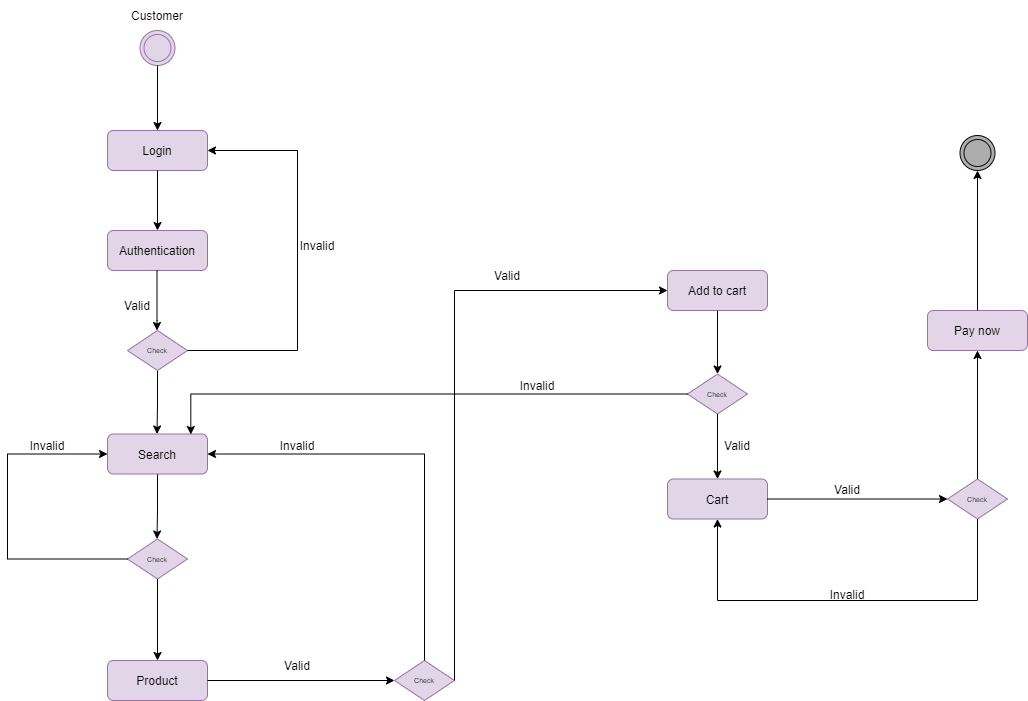

The diagram above was exported from draw.io. Its source (the exported page's mxGraphModel, read from the mxfile embedded in the PNG):
<mxGraphModel dx="1328" dy="688" grid="1" gridSize="10" guides="1" tooltips="1" connect="1" arrows="1" fold="1" page="1" pageScale="1" pageWidth="827" pageHeight="1169" math="0" shadow="0">
  <root>
    <mxCell id="0" />
    <mxCell id="1" parent="0" />
    <mxCell id="4kX4gHfWF7gdp43FYpv3-7" value="&lt;font style=&quot;font-size: 12px&quot;&gt;Login&lt;/font&gt;" style="rounded=1;whiteSpace=wrap;html=1;fontSize=7;fillColor=#e1d5e7;strokeColor=#9673a6;" parent="1" vertex="1">
      <mxGeometry x="460" y="220" width="100" height="40" as="geometry" />
    </mxCell>
    <mxCell id="VN5TJxzQDnI6WcZcy9Q8-65" value="Check" style="rhombus;whiteSpace=wrap;html=1;fillColor=#E1D5E7;strokeColor=#9673A6;fontSize=7;" parent="1" vertex="1">
      <mxGeometry x="480" y="628.5" width="60" height="40" as="geometry" />
    </mxCell>
    <mxCell id="VN5TJxzQDnI6WcZcy9Q8-72" value="&lt;font style=&quot;font-size: 12px&quot;&gt;Authentication&lt;/font&gt;" style="rounded=1;whiteSpace=wrap;html=1;fontSize=7;fillColor=#e1d5e7;strokeColor=#9673a6;" parent="1" vertex="1">
      <mxGeometry x="460" y="320" width="100" height="40" as="geometry" />
    </mxCell>
    <mxCell id="VN5TJxzQDnI6WcZcy9Q8-75" value="&lt;font style=&quot;font-size: 12px&quot;&gt;Product&lt;/font&gt;" style="rounded=1;whiteSpace=wrap;html=1;fontSize=7;fillColor=#e1d5e7;strokeColor=#9673a6;" parent="1" vertex="1">
      <mxGeometry x="460" y="750" width="100" height="40" as="geometry" />
    </mxCell>
    <mxCell id="VN5TJxzQDnI6WcZcy9Q8-76" value="Check" style="rhombus;whiteSpace=wrap;html=1;fillColor=#E1D5E7;strokeColor=#9673A6;fontSize=7;" parent="1" vertex="1">
      <mxGeometry x="747" y="750" width="60" height="40" as="geometry" />
    </mxCell>
    <mxCell id="VN5TJxzQDnI6WcZcy9Q8-77" value="&lt;font style=&quot;font-size: 12px&quot;&gt;Add to cart&lt;/font&gt;" style="rounded=1;whiteSpace=wrap;html=1;fontSize=7;fillColor=#e1d5e7;strokeColor=#9673a6;" parent="1" vertex="1">
      <mxGeometry x="1020" y="360" width="100" height="40" as="geometry" />
    </mxCell>
    <mxCell id="VN5TJxzQDnI6WcZcy9Q8-78" value="Check" style="rhombus;whiteSpace=wrap;html=1;fillColor=#E1D5E7;strokeColor=#9673A6;fontSize=7;" parent="1" vertex="1">
      <mxGeometry x="1040" y="463.5" width="60" height="40" as="geometry" />
    </mxCell>
    <mxCell id="VN5TJxzQDnI6WcZcy9Q8-79" value="&lt;font style=&quot;font-size: 12px&quot;&gt;Cart&lt;/font&gt;" style="rounded=1;whiteSpace=wrap;html=1;fontSize=7;fillColor=#e1d5e7;strokeColor=#9673a6;" parent="1" vertex="1">
      <mxGeometry x="1020" y="568.5" width="100" height="40" as="geometry" />
    </mxCell>
    <mxCell id="VN5TJxzQDnI6WcZcy9Q8-80" value="Check" style="rhombus;whiteSpace=wrap;html=1;fillColor=#E1D5E7;strokeColor=#9673A6;fontSize=7;" parent="1" vertex="1">
      <mxGeometry x="1300" y="568.5" width="60" height="40" as="geometry" />
    </mxCell>
    <mxCell id="VN5TJxzQDnI6WcZcy9Q8-81" value="&lt;font style=&quot;font-size: 12px&quot;&gt;Pay now&lt;/font&gt;" style="rounded=1;whiteSpace=wrap;html=1;fontSize=7;fillColor=#e1d5e7;strokeColor=#9673a6;" parent="1" vertex="1">
      <mxGeometry x="1280" y="400" width="100" height="40" as="geometry" />
    </mxCell>
    <mxCell id="VN5TJxzQDnI6WcZcy9Q8-82" value="" style="edgeStyle=segmentEdgeStyle;endArrow=classic;html=1;rounded=0;exitX=0.5;exitY=1;exitDx=0;exitDy=0;entryX=0.5;entryY=0;entryDx=0;entryDy=0;" parent="1" source="4kX4gHfWF7gdp43FYpv3-7" target="VN5TJxzQDnI6WcZcy9Q8-72" edge="1">
      <mxGeometry width="50" height="50" relative="1" as="geometry">
        <mxPoint x="620" y="390" as="sourcePoint" />
        <mxPoint x="670" y="340" as="targetPoint" />
      </mxGeometry>
    </mxCell>
    <mxCell id="VN5TJxzQDnI6WcZcy9Q8-83" value="" style="edgeStyle=segmentEdgeStyle;endArrow=classic;html=1;rounded=0;exitX=0.5;exitY=1;exitDx=0;exitDy=0;entryX=0.5;entryY=0;entryDx=0;entryDy=0;" parent="1" edge="1">
      <mxGeometry width="50" height="50" relative="1" as="geometry">
        <mxPoint x="509.5" y="360" as="sourcePoint" />
        <mxPoint x="509.5" y="420" as="targetPoint" />
        <Array as="points">
          <mxPoint x="509.5" y="410" />
          <mxPoint x="509.5" y="410" />
        </Array>
      </mxGeometry>
    </mxCell>
    <mxCell id="VN5TJxzQDnI6WcZcy9Q8-84" value="" style="edgeStyle=segmentEdgeStyle;endArrow=classic;html=1;rounded=0;entryX=0.5;entryY=0;entryDx=0;entryDy=0;" parent="1" edge="1">
      <mxGeometry width="50" height="50" relative="1" as="geometry">
        <mxPoint x="510" y="450" as="sourcePoint" />
        <mxPoint x="509.5" y="523.5" as="targetPoint" />
        <Array as="points">
          <mxPoint x="510" y="493.5" />
          <mxPoint x="510" y="493.5" />
        </Array>
      </mxGeometry>
    </mxCell>
    <mxCell id="VN5TJxzQDnI6WcZcy9Q8-46" value="Check" style="rhombus;whiteSpace=wrap;html=1;fillColor=#E1D5E7;strokeColor=#9673A6;fontSize=7;" parent="1" vertex="1">
      <mxGeometry x="480" y="420" width="60" height="40" as="geometry" />
    </mxCell>
    <mxCell id="VN5TJxzQDnI6WcZcy9Q8-85" value="" style="edgeStyle=segmentEdgeStyle;endArrow=classic;html=1;rounded=0;entryX=0.5;entryY=0;entryDx=0;entryDy=0;" parent="1" edge="1">
      <mxGeometry width="50" height="50" relative="1" as="geometry">
        <mxPoint x="510" y="555" as="sourcePoint" />
        <mxPoint x="509.5" y="628.5" as="targetPoint" />
        <Array as="points">
          <mxPoint x="510" y="598.5" />
          <mxPoint x="510" y="598.5" />
        </Array>
      </mxGeometry>
    </mxCell>
    <mxCell id="VN5TJxzQDnI6WcZcy9Q8-74" value="&lt;font style=&quot;font-size: 12px&quot;&gt;Search&lt;/font&gt;" style="rounded=1;whiteSpace=wrap;html=1;fontSize=7;fillColor=#e1d5e7;strokeColor=#9673a6;" parent="1" vertex="1">
      <mxGeometry x="460" y="523.5" width="100" height="40" as="geometry" />
    </mxCell>
    <mxCell id="VN5TJxzQDnI6WcZcy9Q8-86" value="" style="edgeStyle=segmentEdgeStyle;endArrow=classic;html=1;rounded=0;exitX=0.5;exitY=1;exitDx=0;exitDy=0;entryX=0.5;entryY=0;entryDx=0;entryDy=0;" parent="1" source="VN5TJxzQDnI6WcZcy9Q8-65" target="VN5TJxzQDnI6WcZcy9Q8-75" edge="1">
      <mxGeometry width="50" height="50" relative="1" as="geometry">
        <mxPoint x="620" y="590" as="sourcePoint" />
        <mxPoint x="670" y="540" as="targetPoint" />
      </mxGeometry>
    </mxCell>
    <mxCell id="VN5TJxzQDnI6WcZcy9Q8-88" value="" style="edgeStyle=segmentEdgeStyle;endArrow=classic;html=1;rounded=0;exitX=0.5;exitY=1;exitDx=0;exitDy=0;entryX=0.5;entryY=1;entryDx=0;entryDy=0;" parent="1" source="VN5TJxzQDnI6WcZcy9Q8-80" target="VN5TJxzQDnI6WcZcy9Q8-79" edge="1">
      <mxGeometry width="50" height="50" relative="1" as="geometry">
        <mxPoint x="630" y="530" as="sourcePoint" />
        <mxPoint x="680" y="480" as="targetPoint" />
        <Array as="points">
          <mxPoint x="1330" y="690" />
          <mxPoint x="1070" y="690" />
        </Array>
      </mxGeometry>
    </mxCell>
    <mxCell id="VN5TJxzQDnI6WcZcy9Q8-90" value="" style="edgeStyle=segmentEdgeStyle;endArrow=classic;html=1;rounded=0;exitX=1;exitY=0.5;exitDx=0;exitDy=0;entryX=0;entryY=0.5;entryDx=0;entryDy=0;" parent="1" source="VN5TJxzQDnI6WcZcy9Q8-75" target="VN5TJxzQDnI6WcZcy9Q8-76" edge="1">
      <mxGeometry width="50" height="50" relative="1" as="geometry">
        <mxPoint x="620" y="590" as="sourcePoint" />
        <mxPoint x="670" y="540" as="targetPoint" />
      </mxGeometry>
    </mxCell>
    <mxCell id="VN5TJxzQDnI6WcZcy9Q8-92" value="" style="edgeStyle=segmentEdgeStyle;endArrow=classic;html=1;rounded=0;exitX=1;exitY=0.5;exitDx=0;exitDy=0;" parent="1" source="VN5TJxzQDnI6WcZcy9Q8-79" edge="1">
      <mxGeometry width="50" height="50" relative="1" as="geometry">
        <mxPoint x="630" y="730" as="sourcePoint" />
        <mxPoint x="1300" y="589" as="targetPoint" />
      </mxGeometry>
    </mxCell>
    <mxCell id="VN5TJxzQDnI6WcZcy9Q8-93" value="" style="edgeStyle=segmentEdgeStyle;endArrow=classic;html=1;rounded=0;exitX=0.5;exitY=0;exitDx=0;exitDy=0;" parent="1" source="VN5TJxzQDnI6WcZcy9Q8-80" edge="1">
      <mxGeometry width="50" height="50" relative="1" as="geometry">
        <mxPoint x="630" y="730" as="sourcePoint" />
        <mxPoint x="1330" y="440" as="targetPoint" />
      </mxGeometry>
    </mxCell>
    <mxCell id="VN5TJxzQDnI6WcZcy9Q8-94" value="" style="edgeStyle=segmentEdgeStyle;endArrow=classic;html=1;rounded=0;exitX=1;exitY=0.5;exitDx=0;exitDy=0;entryX=0;entryY=0.5;entryDx=0;entryDy=0;" parent="1" source="VN5TJxzQDnI6WcZcy9Q8-76" target="VN5TJxzQDnI6WcZcy9Q8-77" edge="1">
      <mxGeometry width="50" height="50" relative="1" as="geometry">
        <mxPoint x="620" y="590" as="sourcePoint" />
        <mxPoint x="670" y="540" as="targetPoint" />
        <Array as="points">
          <mxPoint x="807" y="380" />
        </Array>
      </mxGeometry>
    </mxCell>
    <mxCell id="VN5TJxzQDnI6WcZcy9Q8-97" value="" style="edgeStyle=segmentEdgeStyle;endArrow=classic;html=1;rounded=0;exitX=0;exitY=0.5;exitDx=0;exitDy=0;entryX=0.833;entryY=0.013;entryDx=0;entryDy=0;entryPerimeter=0;" parent="1" source="VN5TJxzQDnI6WcZcy9Q8-78" target="VN5TJxzQDnI6WcZcy9Q8-74" edge="1">
      <mxGeometry width="50" height="50" relative="1" as="geometry">
        <mxPoint x="620" y="630" as="sourcePoint" />
        <mxPoint x="670" y="580" as="targetPoint" />
      </mxGeometry>
    </mxCell>
    <mxCell id="VN5TJxzQDnI6WcZcy9Q8-98" value="" style="edgeStyle=segmentEdgeStyle;endArrow=classic;html=1;rounded=0;exitX=0.5;exitY=1;exitDx=0;exitDy=0;entryX=0.5;entryY=0;entryDx=0;entryDy=0;" parent="1" source="VN5TJxzQDnI6WcZcy9Q8-77" target="VN5TJxzQDnI6WcZcy9Q8-78" edge="1">
      <mxGeometry width="50" height="50" relative="1" as="geometry">
        <mxPoint x="620" y="630" as="sourcePoint" />
        <mxPoint x="670" y="580" as="targetPoint" />
      </mxGeometry>
    </mxCell>
    <mxCell id="VN5TJxzQDnI6WcZcy9Q8-99" value="" style="edgeStyle=segmentEdgeStyle;endArrow=classic;html=1;rounded=0;exitX=0.5;exitY=1;exitDx=0;exitDy=0;entryX=0.5;entryY=0;entryDx=0;entryDy=0;" parent="1" source="VN5TJxzQDnI6WcZcy9Q8-78" target="VN5TJxzQDnI6WcZcy9Q8-79" edge="1">
      <mxGeometry width="50" height="50" relative="1" as="geometry">
        <mxPoint x="620" y="630" as="sourcePoint" />
        <mxPoint x="670" y="580" as="targetPoint" />
      </mxGeometry>
    </mxCell>
    <mxCell id="VN5TJxzQDnI6WcZcy9Q8-100" value="" style="ellipse;shape=doubleEllipse;whiteSpace=wrap;html=1;aspect=fixed;strokeColor=#09070A;fillColor=#ADADAD;" parent="1" vertex="1">
      <mxGeometry x="1312.5" y="225" width="35" height="35" as="geometry" />
    </mxCell>
    <mxCell id="VN5TJxzQDnI6WcZcy9Q8-101" value="" style="edgeStyle=segmentEdgeStyle;endArrow=classic;html=1;rounded=0;exitX=0.5;exitY=0;exitDx=0;exitDy=0;" parent="1" source="VN5TJxzQDnI6WcZcy9Q8-81" edge="1">
      <mxGeometry width="50" height="50" relative="1" as="geometry">
        <mxPoint x="620" y="630" as="sourcePoint" />
        <mxPoint x="1330" y="260" as="targetPoint" />
      </mxGeometry>
    </mxCell>
    <mxCell id="VN5TJxzQDnI6WcZcy9Q8-102" value="" style="edgeStyle=segmentEdgeStyle;endArrow=classic;html=1;rounded=0;exitX=0;exitY=0.5;exitDx=0;exitDy=0;entryX=0;entryY=0.5;entryDx=0;entryDy=0;" parent="1" source="VN5TJxzQDnI6WcZcy9Q8-65" target="VN5TJxzQDnI6WcZcy9Q8-74" edge="1">
      <mxGeometry width="50" height="50" relative="1" as="geometry">
        <mxPoint x="620" y="630" as="sourcePoint" />
        <mxPoint x="670" y="580" as="targetPoint" />
        <Array as="points">
          <mxPoint x="360" y="649" />
          <mxPoint x="360" y="544" />
        </Array>
      </mxGeometry>
    </mxCell>
    <mxCell id="VN5TJxzQDnI6WcZcy9Q8-103" value="" style="ellipse;shape=doubleEllipse;whiteSpace=wrap;html=1;aspect=fixed;strokeColor=#9673A6;fillColor=#E1D5E7;" parent="1" vertex="1">
      <mxGeometry x="492.5" y="120" width="35" height="35" as="geometry" />
    </mxCell>
    <mxCell id="VN5TJxzQDnI6WcZcy9Q8-104" value="" style="edgeStyle=segmentEdgeStyle;endArrow=classic;html=1;rounded=0;exitX=0.5;exitY=1;exitDx=0;exitDy=0;entryX=0.5;entryY=0;entryDx=0;entryDy=0;" parent="1" source="VN5TJxzQDnI6WcZcy9Q8-103" target="4kX4gHfWF7gdp43FYpv3-7" edge="1">
      <mxGeometry width="50" height="50" relative="1" as="geometry">
        <mxPoint x="520" y="270" as="sourcePoint" />
        <mxPoint x="520" y="330" as="targetPoint" />
      </mxGeometry>
    </mxCell>
    <mxCell id="VN5TJxzQDnI6WcZcy9Q8-106" value="Customer" style="text;html=1;strokeColor=none;fillColor=none;align=center;verticalAlign=middle;whiteSpace=wrap;rounded=0;" parent="1" vertex="1">
      <mxGeometry x="480" y="90" width="60" height="30" as="geometry" />
    </mxCell>
    <mxCell id="VN5TJxzQDnI6WcZcy9Q8-107" value="" style="edgeStyle=segmentEdgeStyle;endArrow=classic;html=1;rounded=0;exitX=1;exitY=0.5;exitDx=0;exitDy=0;entryX=1;entryY=0.5;entryDx=0;entryDy=0;" parent="1" source="VN5TJxzQDnI6WcZcy9Q8-46" target="4kX4gHfWF7gdp43FYpv3-7" edge="1">
      <mxGeometry width="50" height="50" relative="1" as="geometry">
        <mxPoint x="620" y="490" as="sourcePoint" />
        <mxPoint x="670" y="440" as="targetPoint" />
        <Array as="points">
          <mxPoint x="650" y="440" />
          <mxPoint x="650" y="240" />
        </Array>
      </mxGeometry>
    </mxCell>
    <mxCell id="VN5TJxzQDnI6WcZcy9Q8-109" value="Valid" style="text;html=1;strokeColor=none;fillColor=none;align=center;verticalAlign=middle;whiteSpace=wrap;rounded=0;" parent="1" vertex="1">
      <mxGeometry x="1170" y="563.5" width="60" height="30" as="geometry" />
    </mxCell>
    <mxCell id="VN5TJxzQDnI6WcZcy9Q8-111" value="Invalid" style="text;html=1;strokeColor=none;fillColor=none;align=center;verticalAlign=middle;whiteSpace=wrap;rounded=0;" parent="1" vertex="1">
      <mxGeometry x="640" y="320" width="60" height="30" as="geometry" />
    </mxCell>
    <mxCell id="VN5TJxzQDnI6WcZcy9Q8-112" value="Valid" style="text;html=1;strokeColor=none;fillColor=none;align=center;verticalAlign=middle;whiteSpace=wrap;rounded=0;" parent="1" vertex="1">
      <mxGeometry x="460" y="380" width="60" height="30" as="geometry" />
    </mxCell>
    <mxCell id="VN5TJxzQDnI6WcZcy9Q8-113" value="Invalid" style="text;html=1;strokeColor=none;fillColor=none;align=center;verticalAlign=middle;whiteSpace=wrap;rounded=0;" parent="1" vertex="1">
      <mxGeometry x="370" y="520" width="60" height="30" as="geometry" />
    </mxCell>
    <mxCell id="VN5TJxzQDnI6WcZcy9Q8-114" value="Valid" style="text;html=1;strokeColor=none;fillColor=none;align=center;verticalAlign=middle;whiteSpace=wrap;rounded=0;" parent="1" vertex="1">
      <mxGeometry x="620" y="740" width="60" height="30" as="geometry" />
    </mxCell>
    <mxCell id="VN5TJxzQDnI6WcZcy9Q8-115" value="Invalid" style="text;html=1;strokeColor=none;fillColor=none;align=center;verticalAlign=middle;whiteSpace=wrap;rounded=0;" parent="1" vertex="1">
      <mxGeometry x="620" y="520" width="60" height="30" as="geometry" />
    </mxCell>
    <mxCell id="VN5TJxzQDnI6WcZcy9Q8-116" value="" style="edgeStyle=segmentEdgeStyle;endArrow=classic;html=1;rounded=0;entryX=1;entryY=0.5;entryDx=0;entryDy=0;exitX=0.5;exitY=0;exitDx=0;exitDy=0;" parent="1" source="VN5TJxzQDnI6WcZcy9Q8-76" target="VN5TJxzQDnI6WcZcy9Q8-74" edge="1">
      <mxGeometry width="50" height="50" relative="1" as="geometry">
        <mxPoint x="620" y="390" as="sourcePoint" />
        <mxPoint x="670" y="340" as="targetPoint" />
        <Array as="points">
          <mxPoint x="777" y="544" />
        </Array>
      </mxGeometry>
    </mxCell>
    <mxCell id="VN5TJxzQDnI6WcZcy9Q8-117" value="Valid" style="text;html=1;strokeColor=none;fillColor=none;align=center;verticalAlign=middle;whiteSpace=wrap;rounded=0;" parent="1" vertex="1">
      <mxGeometry x="830" y="350" width="60" height="30" as="geometry" />
    </mxCell>
    <mxCell id="VN5TJxzQDnI6WcZcy9Q8-118" value="Invalid" style="text;html=1;strokeColor=none;fillColor=none;align=center;verticalAlign=middle;whiteSpace=wrap;rounded=0;" parent="1" vertex="1">
      <mxGeometry x="860" y="460" width="60" height="30" as="geometry" />
    </mxCell>
    <mxCell id="VN5TJxzQDnI6WcZcy9Q8-119" value="Invalid" style="text;html=1;strokeColor=none;fillColor=none;align=center;verticalAlign=middle;whiteSpace=wrap;rounded=0;" parent="1" vertex="1">
      <mxGeometry x="1170" y="668.5" width="60" height="30" as="geometry" />
    </mxCell>
    <mxCell id="VN5TJxzQDnI6WcZcy9Q8-120" value="Valid" style="text;html=1;strokeColor=none;fillColor=none;align=center;verticalAlign=middle;whiteSpace=wrap;rounded=0;" parent="1" vertex="1">
      <mxGeometry x="1060" y="520" width="60" height="30" as="geometry" />
    </mxCell>
  </root>
</mxGraphModel>